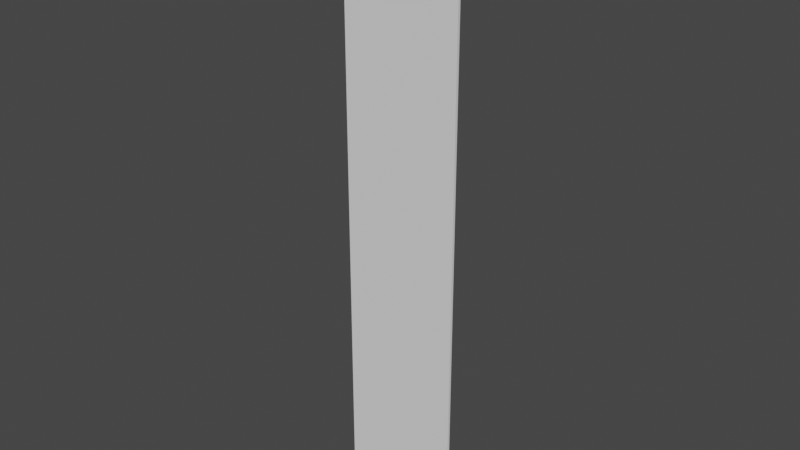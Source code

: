 # Source: Wall.blend  (saved by Blender 2.82.7; exported with 4.5.12 LTS)
import bpy
from mathutils import Matrix  # noqa: F401  (used for matrix-valued properties, if any)

bpy.ops.wm.read_factory_settings(use_empty=True)
scene = bpy.context.scene
scene.name = 'Scene'

# ---- collections
col_collection = bpy.data.collections.new('Collection'); scene.collection.children.link(col_collection)

# ---- world
world_world = bpy.data.worlds.new('World'); scene.world = world_world
world_world.use_nodes = True; world_world.node_tree.nodes.clear()
_N = world_world.node_tree.nodes; _L = world_world.node_tree.links
n0 = _N.new('ShaderNodeOutputWorld'); n0.name = 'World Output'; n0.location = (300, 300)
n1 = _N.new('ShaderNodeBackground'); n1.name = 'Background'; n1.location = (10, 300)
n1.inputs[0].default_value = (0.05088, 0.05088, 0.05088, 1.0)
_L.new(n1.outputs[0], n0.inputs[0])
n0.is_active_output = True
world_world.color = (0.05088, 0.05088, 0.05088)
world_world.use_sun_shadow = False
world_world.sun_shadow_jitter_overblur = 0.0

# ---- meshes
me_cube_001 = bpy.data.meshes.new('Cube.001')
me_cube_001.from_pydata([(-1.0, 0.02217, -1.0), (-1.0, 0.02217, 9.0), (-1.0, -0.02217, -1.0), (-1.0, -0.02217, 9.0), (1.0, 0.02217, -1.0), (1.0, 0.02217, 9.0), (1.0, -0.02217, -1.0), (1.0, -0.02217, 9.0)], [], [(0, 2, 3, 1), (2, 6, 7, 3), (6, 4, 5, 7), (4, 0, 1, 5)])
_uv = me_cube_001.uv_layers.new(name='UVMap')
_uv.uv.foreach_set('vector', [0.9785, 1.0, 0.9678, 1.0, 0.9678, 0.0, 0.9785, 0.0, 0.8488, 4.244, -0.6488, 4.244, -0.6488, -3.244, 0.8488, -3.244, 0.9785, 0.0, 0.9893, 0.0, 0.9893, 1.0, 0.9785, 1.0, 0.8488, 4.244, -0.6488, 4.244, -0.6488, -3.244, 0.8488, -3.244])
me_cube_001.use_remesh_fix_poles = True
me_cube_001.use_remesh_preserve_attributes = False
me_cube_001.use_mirror_vertex_groups = False
me_cube_001.update()

# ---- objects
ob_cube = bpy.data.objects.new('Cube', me_cube_001)

# ---- transforms, parenting, visibility, modifiers, constraints
ob_cube.location = (0.0, 0.0, 0.0)
ob_cube.lineart.crease_threshold = 0.0

# ---- collection membership
col_collection.objects.link(ob_cube)

# ---- scene / render settings (as saved in the file)
scene.frame_start = 1; scene.frame_end = 250; scene.frame_set(1)
scene.render.engine = 'BLENDER_EEVEE_NEXT'
scene.cycles.use_denoising = False
scene.cycles.samples = 128
scene.cycles.sampling_pattern = 'TABULATED_SOBOL'
scene.cycles.use_adaptive_sampling = False
scene.cycles.use_light_tree = False
scene.view_settings.view_transform = 'Filmic'
bpy.context.view_layer.update()

# ---- added for rendering (the .blend has no active camera and no usable light): camera, sun
cam_auto = bpy.data.cameras.new('AutoCamera')
cam_auto.lens = 50.0
cam_auto.sensor_width = 36.0
cam_auto.clip_end = 1000.0
ob_auto_camera = bpy.data.objects.new('AutoCamera', cam_auto)
scene.collection.objects.link(ob_auto_camera)
ob_auto_camera.location = (9.43557, -11.3227, 11.5485)
ob_auto_camera.rotation_euler = (1.09748, -7.21219e-08, 0.694738)
scene.camera = ob_auto_camera
light_auto_sun = bpy.data.lights.new('AutoSun', 'SUN')
light_auto_sun.energy = 3.0
light_auto_sun.angle = 0.0523599
ob_auto_sun = bpy.data.objects.new('AutoSun', light_auto_sun)
scene.collection.objects.link(ob_auto_sun)
ob_auto_sun.rotation_euler = (0.872665, 0.174533, 0.523599)
bpy.context.view_layer.update()
